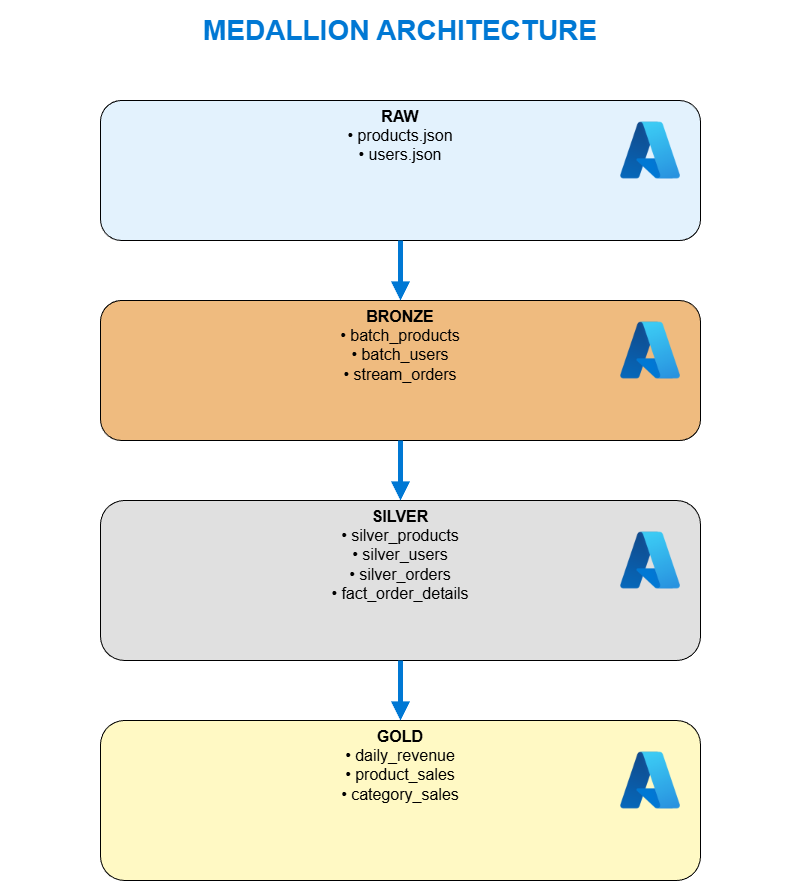

The diagram above was exported from draw.io. Its source (the exported page's mxGraphModel, read from the mxfile embedded in the PNG):
<mxGraphModel dx="1416" dy="-395" grid="1" gridSize="10" guides="1" tooltips="1" connect="1" arrows="1" fold="1" page="1" pageScale="1" pageWidth="850" pageHeight="1100" math="0" shadow="0">
  <root>
    <mxCell id="0" />
    <mxCell id="1" parent="0" />
    <mxCell id="hA1_NBy8GjFiUjYmUTq0-303" parent="1" style="text;html=1;strokeColor=none;fillColor=none;align=center;verticalAlign=middle;whiteSpace=wrap;rounded=0;fontSize=28;fontStyle=1;fontColor=#0078D4;" value="MEDALLION ARCHITECTURE" vertex="1">
      <mxGeometry height="60" width="800" x="770" y="1280" as="geometry" />
    </mxCell>
    <mxCell id="hA1_NBy8GjFiUjYmUTq0-304" parent="1" style="rounded=1;whiteSpace=wrap;html=1;fillColor=#E3F2FD;fontColor=#000000;fontSize=16;align=center;verticalAlign=top;" value="&lt;b&gt;RAW&lt;/b&gt;&lt;br&gt;• products.json&lt;br&gt;• users.json&lt;div&gt;&lt;br/&gt;&lt;/div&gt;" vertex="1">
      <mxGeometry height="140" width="600" x="870" y="1380" as="geometry" />
    </mxCell>
    <mxCell id="hA1_NBy8GjFiUjYmUTq0-305" parent="1" style="shape=image;html=1;image=https://azure.microsoft.com/svghandler/storage-blob/?width=80&amp;height=80;imageAspect=0;verticalLabelPosition=bottom;verticalAlign=top;" value="" vertex="1">
      <mxGeometry height="60" width="60" x="1390" y="1400" as="geometry" />
    </mxCell>
    <mxCell id="hA1_NBy8GjFiUjYmUTq0-306" parent="1" style="rounded=1;whiteSpace=wrap;html=1;fillColor=#EFBB7F;fontColor=#000000;fontSize=16;align=center;verticalAlign=top;" value="&lt;b&gt;BRONZE&lt;/b&gt;&#10;• batch_products&#10;• batch_users&#10;• stream_orders" vertex="1">
      <mxGeometry height="140" width="600" x="870" y="1580" as="geometry" />
    </mxCell>
    <mxCell id="hA1_NBy8GjFiUjYmUTq0-307" parent="1" style="shape=image;html=1;image=https://azure.microsoft.com/svghandler/storage-blob/?width=80&amp;height=80;imageAspect=0;verticalLabelPosition=bottom;verticalAlign=top;" value="" vertex="1">
      <mxGeometry height="60" width="60" x="1390" y="1600" as="geometry" />
    </mxCell>
    <mxCell id="hA1_NBy8GjFiUjYmUTq0-308" parent="1" style="rounded=1;whiteSpace=wrap;html=1;fillColor=#E0E0E0;fontColor=#000000;fontSize=16;align=center;verticalAlign=top;" value="&lt;b&gt;SILVER&lt;/b&gt;&#10;• silver_products&#10;• silver_users&#10;• silver_orders&#10;• fact_order_details" vertex="1">
      <mxGeometry height="160" width="600" x="870" y="1780" as="geometry" />
    </mxCell>
    <mxCell id="hA1_NBy8GjFiUjYmUTq0-309" parent="1" style="shape=image;html=1;image=https://azure.microsoft.com/svghandler/storage-blob/?width=80&amp;height=80;imageAspect=0;verticalLabelPosition=bottom;verticalAlign=top;" value="" vertex="1">
      <mxGeometry height="60" width="60" x="1390" y="1810" as="geometry" />
    </mxCell>
    <mxCell id="hA1_NBy8GjFiUjYmUTq0-310" parent="1" style="rounded=1;whiteSpace=wrap;html=1;fillColor=#FFF9C4;fontColor=#000000;fontSize=16;align=center;verticalAlign=top;" value="&lt;b&gt;GOLD&lt;/b&gt;&lt;br&gt;• daily_revenue&lt;br&gt;• product_sales&lt;br&gt;• category_sales" vertex="1">
      <mxGeometry height="160" width="600" x="870" y="2000" as="geometry" />
    </mxCell>
    <mxCell id="hA1_NBy8GjFiUjYmUTq0-311" parent="1" style="shape=image;html=1;image=https://azure.microsoft.com/svghandler/storage-blob/?width=80&amp;height=80;imageAspect=0;verticalLabelPosition=bottom;verticalAlign=top;" value="" vertex="1">
      <mxGeometry height="60" width="60" x="1390" y="2030" as="geometry" />
    </mxCell>
    <mxCell id="hA1_NBy8GjFiUjYmUTq0-312" edge="1" parent="1" source="hA1_NBy8GjFiUjYmUTq0-304" style="endArrow=block;endFill=1;html=1;strokeColor=#0078D4;strokeWidth=5;curved=0;exitX=0.5;exitY=1;entryX=0.5;entryY=0;" target="hA1_NBy8GjFiUjYmUTq0-306">
      <mxGeometry relative="1" as="geometry" />
    </mxCell>
    <mxCell id="hA1_NBy8GjFiUjYmUTq0-313" edge="1" parent="1" source="hA1_NBy8GjFiUjYmUTq0-306" style="endArrow=block;endFill=1;html=1;strokeColor=#0078D4;strokeWidth=5;curved=0;exitX=0.5;exitY=1;entryX=0.5;entryY=0;" target="hA1_NBy8GjFiUjYmUTq0-308">
      <mxGeometry relative="1" as="geometry" />
    </mxCell>
    <mxCell id="hA1_NBy8GjFiUjYmUTq0-314" edge="1" parent="1" source="hA1_NBy8GjFiUjYmUTq0-308" style="endArrow=block;endFill=1;html=1;strokeColor=#0078D4;strokeWidth=5;curved=0;exitX=0.5;exitY=1;entryX=0.5;entryY=0;" target="hA1_NBy8GjFiUjYmUTq0-310">
      <mxGeometry relative="1" as="geometry" />
    </mxCell>
  </root>
</mxGraphModel>